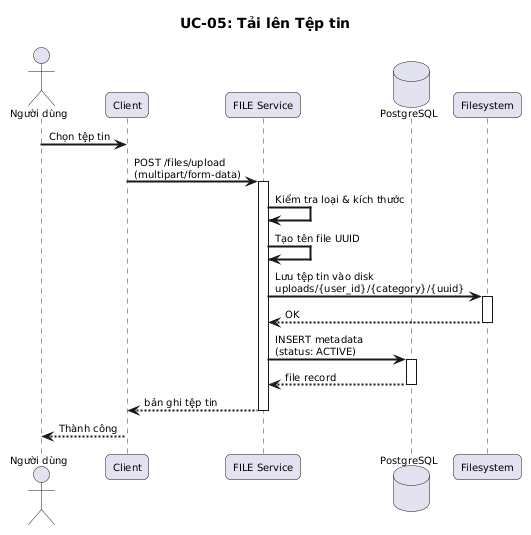

The diagram above was rendered by PlantUML. Its source (embedded in the PNG):
@startuml Upload File Sequence
title UC-05: Tải lên Tệp tin

skinparam sequenceArrowThickness 1
skinparam sequenceParticipantPadding 5
skinparam sequenceLifeLineBorderColor #333
skinparam defaultFontSize 10
skinparam nodesep 15
skinparam ranksep 15

skinparam responseMessageBelowArrow true
skinparam sequenceArrowThickness 2
skinparam roundcorner 10
skinparam maxMessageSize 200
skinparam sequenceParticipantPadding 20

actor "Người dùng" as U
participant "Client" as Client
participant "FILE Service" as FILE
database "PostgreSQL" as DB
participant "Filesystem" as FS

U -> Client : Chọn tệp tin
Client -> FILE : POST /files/upload\n(multipart/form-data)
activate FILE
FILE -> FILE : Kiểm tra loại & kích thước
FILE -> FILE : Tạo tên file UUID
FILE -> FS : Lưu tệp tin vào disk\nuploads/{user_id}/{category}/{uuid}
activate FS
FS --> FILE : OK
deactivate FS
FILE -> DB : INSERT metadata\n(status: ACTIVE)
activate DB
DB --> FILE : file record
deactivate DB
FILE --> Client : bản ghi tệp tin
deactivate FILE

Client --> U : Thành công

@enduml